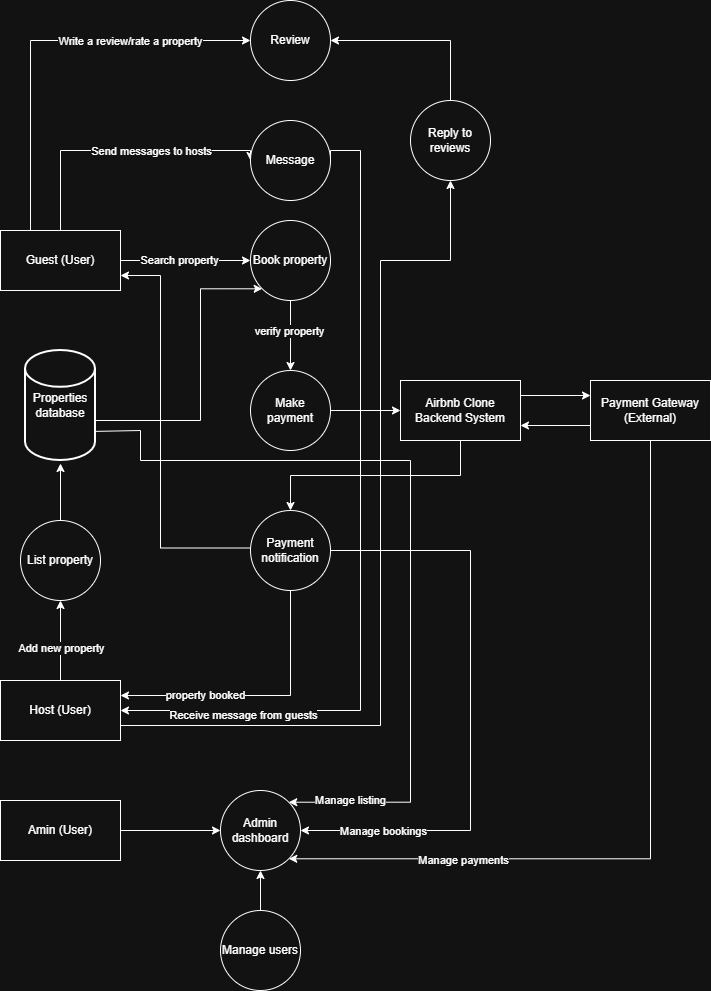

The diagram above was exported from draw.io. Its source (the exported page's mxGraphModel, read from the mxfile embedded in the PNG):
<mxGraphModel dx="1426" dy="743" grid="1" gridSize="10" guides="1" tooltips="1" connect="1" arrows="1" fold="1" page="1" pageScale="1" pageWidth="850" pageHeight="1100" math="0" shadow="0">
  <root>
    <mxCell id="0" />
    <mxCell id="1" parent="0" />
    <mxCell id="DaQoYThh1wI-NCMyrVTA-13" style="edgeStyle=orthogonalEdgeStyle;rounded=0;orthogonalLoop=1;jettySize=auto;html=1;entryX=0;entryY=0.5;entryDx=0;entryDy=0;" edge="1" parent="1" source="DaQoYThh1wI-NCMyrVTA-1">
      <mxGeometry relative="1" as="geometry">
        <mxPoint x="330" y="320" as="targetPoint" />
      </mxGeometry>
    </mxCell>
    <mxCell id="DaQoYThh1wI-NCMyrVTA-17" value="Search property" style="edgeLabel;html=1;align=center;verticalAlign=middle;resizable=0;points=[];" vertex="1" connectable="0" parent="DaQoYThh1wI-NCMyrVTA-13">
      <mxGeometry x="-0.1077" y="1" relative="1" as="geometry">
        <mxPoint as="offset" />
      </mxGeometry>
    </mxCell>
    <mxCell id="DaQoYThh1wI-NCMyrVTA-41" style="edgeStyle=orthogonalEdgeStyle;rounded=0;orthogonalLoop=1;jettySize=auto;html=1;entryX=0;entryY=0.5;entryDx=0;entryDy=0;" edge="1" parent="1" source="DaQoYThh1wI-NCMyrVTA-1" target="DaQoYThh1wI-NCMyrVTA-39">
      <mxGeometry relative="1" as="geometry">
        <Array as="points">
          <mxPoint x="140" y="210" />
        </Array>
      </mxGeometry>
    </mxCell>
    <mxCell id="DaQoYThh1wI-NCMyrVTA-45" value="Send messages to hosts" style="edgeLabel;html=1;align=center;verticalAlign=middle;resizable=0;points=[];" vertex="1" connectable="0" parent="DaQoYThh1wI-NCMyrVTA-41">
      <mxGeometry x="-0.0571" y="3" relative="1" as="geometry">
        <mxPoint x="38" y="3" as="offset" />
      </mxGeometry>
    </mxCell>
    <mxCell id="DaQoYThh1wI-NCMyrVTA-46" style="edgeStyle=orthogonalEdgeStyle;rounded=0;orthogonalLoop=1;jettySize=auto;html=1;exitX=0.25;exitY=0;exitDx=0;exitDy=0;entryX=0;entryY=0.5;entryDx=0;entryDy=0;" edge="1" parent="1" source="DaQoYThh1wI-NCMyrVTA-1" target="DaQoYThh1wI-NCMyrVTA-38">
      <mxGeometry relative="1" as="geometry" />
    </mxCell>
    <mxCell id="DaQoYThh1wI-NCMyrVTA-47" value="Write a review/rate a property" style="edgeLabel;html=1;align=center;verticalAlign=middle;resizable=0;points=[];" vertex="1" connectable="0" parent="DaQoYThh1wI-NCMyrVTA-46">
      <mxGeometry x="0.4098" relative="1" as="geometry">
        <mxPoint as="offset" />
      </mxGeometry>
    </mxCell>
    <mxCell id="DaQoYThh1wI-NCMyrVTA-1" value="Guest (User)" style="rounded=0;whiteSpace=wrap;html=1;" vertex="1" parent="1">
      <mxGeometry x="80" y="290" width="120" height="60" as="geometry" />
    </mxCell>
    <mxCell id="DaQoYThh1wI-NCMyrVTA-16" style="edgeStyle=orthogonalEdgeStyle;rounded=0;orthogonalLoop=1;jettySize=auto;html=1;exitX=0.5;exitY=1;exitDx=0;exitDy=0;entryX=0.5;entryY=0;entryDx=0;entryDy=0;" edge="1" parent="1" source="DaQoYThh1wI-NCMyrVTA-3" target="DaQoYThh1wI-NCMyrVTA-15">
      <mxGeometry relative="1" as="geometry" />
    </mxCell>
    <mxCell id="DaQoYThh1wI-NCMyrVTA-18" value="verify property" style="edgeLabel;html=1;align=center;verticalAlign=middle;resizable=0;points=[];" vertex="1" connectable="0" parent="DaQoYThh1wI-NCMyrVTA-16">
      <mxGeometry x="-0.1429" y="-2" relative="1" as="geometry">
        <mxPoint as="offset" />
      </mxGeometry>
    </mxCell>
    <mxCell id="DaQoYThh1wI-NCMyrVTA-3" value="Book property" style="ellipse;whiteSpace=wrap;html=1;aspect=fixed;" vertex="1" parent="1">
      <mxGeometry x="330" y="280" width="80" height="80" as="geometry" />
    </mxCell>
    <mxCell id="DaQoYThh1wI-NCMyrVTA-8" style="edgeStyle=orthogonalEdgeStyle;rounded=0;orthogonalLoop=1;jettySize=auto;html=1;exitX=1;exitY=0.25;exitDx=0;exitDy=0;entryX=0;entryY=0.25;entryDx=0;entryDy=0;" edge="1" parent="1" source="DaQoYThh1wI-NCMyrVTA-4" target="DaQoYThh1wI-NCMyrVTA-5">
      <mxGeometry relative="1" as="geometry" />
    </mxCell>
    <mxCell id="DaQoYThh1wI-NCMyrVTA-33" style="edgeStyle=orthogonalEdgeStyle;rounded=0;orthogonalLoop=1;jettySize=auto;html=1;exitX=0.5;exitY=1;exitDx=0;exitDy=0;" edge="1" parent="1" source="DaQoYThh1wI-NCMyrVTA-4" target="DaQoYThh1wI-NCMyrVTA-26">
      <mxGeometry relative="1" as="geometry" />
    </mxCell>
    <mxCell id="DaQoYThh1wI-NCMyrVTA-4" value="Airbnb Clone&lt;br&gt;Backend System" style="rounded=0;whiteSpace=wrap;html=1;" vertex="1" parent="1">
      <mxGeometry x="480" y="440" width="120" height="60" as="geometry" />
    </mxCell>
    <mxCell id="DaQoYThh1wI-NCMyrVTA-9" style="edgeStyle=orthogonalEdgeStyle;rounded=0;orthogonalLoop=1;jettySize=auto;html=1;exitX=0;exitY=0.75;exitDx=0;exitDy=0;entryX=1;entryY=0.75;entryDx=0;entryDy=0;" edge="1" parent="1" source="DaQoYThh1wI-NCMyrVTA-5" target="DaQoYThh1wI-NCMyrVTA-4">
      <mxGeometry relative="1" as="geometry" />
    </mxCell>
    <mxCell id="DaQoYThh1wI-NCMyrVTA-61" style="edgeStyle=orthogonalEdgeStyle;rounded=0;orthogonalLoop=1;jettySize=auto;html=1;entryX=1;entryY=1;entryDx=0;entryDy=0;" edge="1" parent="1" source="DaQoYThh1wI-NCMyrVTA-5" target="DaQoYThh1wI-NCMyrVTA-51">
      <mxGeometry relative="1" as="geometry">
        <Array as="points">
          <mxPoint x="730" y="918" />
        </Array>
      </mxGeometry>
    </mxCell>
    <mxCell id="DaQoYThh1wI-NCMyrVTA-62" value="Manage payments" style="edgeLabel;html=1;align=center;verticalAlign=middle;resizable=0;points=[];" vertex="1" connectable="0" parent="DaQoYThh1wI-NCMyrVTA-61">
      <mxGeometry x="0.5545" y="1" relative="1" as="geometry">
        <mxPoint as="offset" />
      </mxGeometry>
    </mxCell>
    <mxCell id="DaQoYThh1wI-NCMyrVTA-5" value="Payment Gateway (External)" style="rounded=0;whiteSpace=wrap;html=1;" vertex="1" parent="1">
      <mxGeometry x="670" y="440" width="120" height="60" as="geometry" />
    </mxCell>
    <mxCell id="DaQoYThh1wI-NCMyrVTA-31" style="edgeStyle=orthogonalEdgeStyle;rounded=0;orthogonalLoop=1;jettySize=auto;html=1;exitX=1;exitY=0.5;exitDx=0;exitDy=0;entryX=0;entryY=0.5;entryDx=0;entryDy=0;" edge="1" parent="1" source="DaQoYThh1wI-NCMyrVTA-15" target="DaQoYThh1wI-NCMyrVTA-4">
      <mxGeometry relative="1" as="geometry" />
    </mxCell>
    <mxCell id="DaQoYThh1wI-NCMyrVTA-15" value="Make payment" style="ellipse;whiteSpace=wrap;html=1;aspect=fixed;" vertex="1" parent="1">
      <mxGeometry x="330" y="430" width="80" height="80" as="geometry" />
    </mxCell>
    <mxCell id="DaQoYThh1wI-NCMyrVTA-24" style="edgeStyle=orthogonalEdgeStyle;rounded=0;orthogonalLoop=1;jettySize=auto;html=1;entryX=0.5;entryY=1;entryDx=0;entryDy=0;" edge="1" parent="1" source="DaQoYThh1wI-NCMyrVTA-19" target="DaQoYThh1wI-NCMyrVTA-20">
      <mxGeometry relative="1" as="geometry" />
    </mxCell>
    <mxCell id="DaQoYThh1wI-NCMyrVTA-37" value="Add new property" style="edgeLabel;html=1;align=center;verticalAlign=middle;resizable=0;points=[];" vertex="1" connectable="0" parent="DaQoYThh1wI-NCMyrVTA-24">
      <mxGeometry x="-0.1857" relative="1" as="geometry">
        <mxPoint as="offset" />
      </mxGeometry>
    </mxCell>
    <mxCell id="DaQoYThh1wI-NCMyrVTA-48" style="edgeStyle=orthogonalEdgeStyle;rounded=0;orthogonalLoop=1;jettySize=auto;html=1;exitX=1;exitY=0.75;exitDx=0;exitDy=0;entryX=0.5;entryY=1;entryDx=0;entryDy=0;" edge="1" parent="1" source="DaQoYThh1wI-NCMyrVTA-19" target="DaQoYThh1wI-NCMyrVTA-49">
      <mxGeometry relative="1" as="geometry">
        <mxPoint x="500" y="110" as="targetPoint" />
        <Array as="points">
          <mxPoint x="460" y="785" />
          <mxPoint x="460" y="320" />
          <mxPoint x="530" y="320" />
        </Array>
      </mxGeometry>
    </mxCell>
    <mxCell id="DaQoYThh1wI-NCMyrVTA-19" value="Host (User)" style="rounded=0;whiteSpace=wrap;html=1;" vertex="1" parent="1">
      <mxGeometry x="80" y="740" width="120" height="60" as="geometry" />
    </mxCell>
    <mxCell id="DaQoYThh1wI-NCMyrVTA-20" value="List property" style="ellipse;whiteSpace=wrap;html=1;aspect=fixed;" vertex="1" parent="1">
      <mxGeometry x="100" y="580" width="80" height="80" as="geometry" />
    </mxCell>
    <mxCell id="DaQoYThh1wI-NCMyrVTA-34" style="edgeStyle=orthogonalEdgeStyle;rounded=0;orthogonalLoop=1;jettySize=auto;html=1;entryX=0;entryY=1;entryDx=0;entryDy=0;" edge="1" parent="1" source="DaQoYThh1wI-NCMyrVTA-22" target="DaQoYThh1wI-NCMyrVTA-3">
      <mxGeometry relative="1" as="geometry">
        <Array as="points">
          <mxPoint x="280" y="480" />
          <mxPoint x="280" y="348" />
        </Array>
      </mxGeometry>
    </mxCell>
    <mxCell id="DaQoYThh1wI-NCMyrVTA-59" style="edgeStyle=orthogonalEdgeStyle;rounded=0;orthogonalLoop=1;jettySize=auto;html=1;exitX=0.943;exitY=0.736;exitDx=0;exitDy=0;exitPerimeter=0;entryX=1;entryY=0;entryDx=0;entryDy=0;" edge="1" parent="1" source="DaQoYThh1wI-NCMyrVTA-22" target="DaQoYThh1wI-NCMyrVTA-51">
      <mxGeometry relative="1" as="geometry">
        <Array as="points">
          <mxPoint x="220" y="490" />
          <mxPoint x="220" y="520" />
          <mxPoint x="490" y="520" />
          <mxPoint x="490" y="862" />
        </Array>
      </mxGeometry>
    </mxCell>
    <mxCell id="DaQoYThh1wI-NCMyrVTA-60" value="Manage listing" style="edgeLabel;html=1;align=center;verticalAlign=middle;resizable=0;points=[];" vertex="1" connectable="0" parent="DaQoYThh1wI-NCMyrVTA-59">
      <mxGeometry x="0.8501" relative="1" as="geometry">
        <mxPoint x="1" y="-2" as="offset" />
      </mxGeometry>
    </mxCell>
    <mxCell id="DaQoYThh1wI-NCMyrVTA-22" value="Properties database" style="strokeWidth=2;html=1;shape=mxgraph.flowchart.database;whiteSpace=wrap;" vertex="1" parent="1">
      <mxGeometry x="105" y="410" width="70" height="110" as="geometry" />
    </mxCell>
    <mxCell id="DaQoYThh1wI-NCMyrVTA-28" style="edgeStyle=orthogonalEdgeStyle;rounded=0;orthogonalLoop=1;jettySize=auto;html=1;exitX=0.5;exitY=1;exitDx=0;exitDy=0;entryX=1;entryY=0.25;entryDx=0;entryDy=0;" edge="1" parent="1" source="DaQoYThh1wI-NCMyrVTA-26" target="DaQoYThh1wI-NCMyrVTA-19">
      <mxGeometry relative="1" as="geometry">
        <mxPoint x="520" y="720" as="targetPoint" />
      </mxGeometry>
    </mxCell>
    <mxCell id="DaQoYThh1wI-NCMyrVTA-63" value="property booked" style="edgeLabel;html=1;align=center;verticalAlign=middle;resizable=0;points=[];" vertex="1" connectable="0" parent="DaQoYThh1wI-NCMyrVTA-28">
      <mxGeometry x="0.3891" y="1" relative="1" as="geometry">
        <mxPoint y="-2" as="offset" />
      </mxGeometry>
    </mxCell>
    <mxCell id="DaQoYThh1wI-NCMyrVTA-40" style="edgeStyle=orthogonalEdgeStyle;rounded=0;orthogonalLoop=1;jettySize=auto;html=1;entryX=1;entryY=0.75;entryDx=0;entryDy=0;" edge="1" parent="1" target="DaQoYThh1wI-NCMyrVTA-1">
      <mxGeometry relative="1" as="geometry">
        <mxPoint x="360" y="607.5" as="sourcePoint" />
        <mxPoint x="230" y="332.5" as="targetPoint" />
        <Array as="points">
          <mxPoint x="240" y="608" />
          <mxPoint x="240" y="335" />
        </Array>
      </mxGeometry>
    </mxCell>
    <mxCell id="DaQoYThh1wI-NCMyrVTA-64" style="edgeStyle=orthogonalEdgeStyle;rounded=0;orthogonalLoop=1;jettySize=auto;html=1;exitX=1;exitY=0.5;exitDx=0;exitDy=0;entryX=1;entryY=0.5;entryDx=0;entryDy=0;" edge="1" parent="1" source="DaQoYThh1wI-NCMyrVTA-26" target="DaQoYThh1wI-NCMyrVTA-51">
      <mxGeometry relative="1" as="geometry">
        <mxPoint x="540" y="820" as="targetPoint" />
        <Array as="points">
          <mxPoint x="550" y="610" />
          <mxPoint x="550" y="890" />
        </Array>
      </mxGeometry>
    </mxCell>
    <mxCell id="DaQoYThh1wI-NCMyrVTA-66" value="Manage bookings" style="edgeLabel;html=1;align=center;verticalAlign=middle;resizable=0;points=[];" vertex="1" connectable="0" parent="DaQoYThh1wI-NCMyrVTA-64">
      <mxGeometry x="0.722" y="3" relative="1" as="geometry">
        <mxPoint y="-3" as="offset" />
      </mxGeometry>
    </mxCell>
    <mxCell id="DaQoYThh1wI-NCMyrVTA-26" value="Payment notification" style="ellipse;whiteSpace=wrap;html=1;aspect=fixed;" vertex="1" parent="1">
      <mxGeometry x="330" y="570" width="80" height="80" as="geometry" />
    </mxCell>
    <mxCell id="DaQoYThh1wI-NCMyrVTA-36" style="edgeStyle=orthogonalEdgeStyle;rounded=0;orthogonalLoop=1;jettySize=auto;html=1;" edge="1" parent="1" source="DaQoYThh1wI-NCMyrVTA-20">
      <mxGeometry relative="1" as="geometry">
        <mxPoint x="140" y="523" as="targetPoint" />
        <Array as="points">
          <mxPoint x="138" y="590" />
          <mxPoint x="138" y="590" />
        </Array>
      </mxGeometry>
    </mxCell>
    <mxCell id="DaQoYThh1wI-NCMyrVTA-38" value="Review" style="ellipse;whiteSpace=wrap;html=1;aspect=fixed;" vertex="1" parent="1">
      <mxGeometry x="330" y="60" width="80" height="80" as="geometry" />
    </mxCell>
    <mxCell id="DaQoYThh1wI-NCMyrVTA-42" style="edgeStyle=orthogonalEdgeStyle;rounded=0;orthogonalLoop=1;jettySize=auto;html=1;exitX=1;exitY=0.5;exitDx=0;exitDy=0;" edge="1" parent="1" source="DaQoYThh1wI-NCMyrVTA-39">
      <mxGeometry relative="1" as="geometry">
        <mxPoint x="200" y="770" as="targetPoint" />
        <Array as="points">
          <mxPoint x="410" y="210" />
          <mxPoint x="440" y="210" />
          <mxPoint x="440" y="770" />
          <mxPoint x="200" y="770" />
        </Array>
      </mxGeometry>
    </mxCell>
    <mxCell id="DaQoYThh1wI-NCMyrVTA-44" value="Receive message from guests" style="edgeLabel;html=1;align=center;verticalAlign=middle;resizable=0;points=[];" vertex="1" connectable="0" parent="DaQoYThh1wI-NCMyrVTA-42">
      <mxGeometry x="0.7095" y="4" relative="1" as="geometry">
        <mxPoint as="offset" />
      </mxGeometry>
    </mxCell>
    <mxCell id="DaQoYThh1wI-NCMyrVTA-39" value="Message" style="ellipse;whiteSpace=wrap;html=1;aspect=fixed;" vertex="1" parent="1">
      <mxGeometry x="330" y="180" width="80" height="80" as="geometry" />
    </mxCell>
    <mxCell id="DaQoYThh1wI-NCMyrVTA-50" style="edgeStyle=orthogonalEdgeStyle;rounded=0;orthogonalLoop=1;jettySize=auto;html=1;entryX=1;entryY=0.5;entryDx=0;entryDy=0;" edge="1" parent="1" source="DaQoYThh1wI-NCMyrVTA-49" target="DaQoYThh1wI-NCMyrVTA-38">
      <mxGeometry relative="1" as="geometry">
        <Array as="points">
          <mxPoint x="530" y="100" />
        </Array>
      </mxGeometry>
    </mxCell>
    <mxCell id="DaQoYThh1wI-NCMyrVTA-49" value="Reply to reviews" style="ellipse;whiteSpace=wrap;html=1;aspect=fixed;" vertex="1" parent="1">
      <mxGeometry x="490" y="160" width="80" height="80" as="geometry" />
    </mxCell>
    <mxCell id="DaQoYThh1wI-NCMyrVTA-51" value="Admin dashboard" style="ellipse;whiteSpace=wrap;html=1;aspect=fixed;" vertex="1" parent="1">
      <mxGeometry x="300" y="850" width="80" height="80" as="geometry" />
    </mxCell>
    <mxCell id="DaQoYThh1wI-NCMyrVTA-57" style="edgeStyle=orthogonalEdgeStyle;rounded=0;orthogonalLoop=1;jettySize=auto;html=1;entryX=0;entryY=0.5;entryDx=0;entryDy=0;" edge="1" parent="1" source="DaQoYThh1wI-NCMyrVTA-52" target="DaQoYThh1wI-NCMyrVTA-51">
      <mxGeometry relative="1" as="geometry" />
    </mxCell>
    <mxCell id="DaQoYThh1wI-NCMyrVTA-52" value="Amin (User)" style="rounded=0;whiteSpace=wrap;html=1;" vertex="1" parent="1">
      <mxGeometry x="80" y="860" width="120" height="60" as="geometry" />
    </mxCell>
    <mxCell id="DaQoYThh1wI-NCMyrVTA-65" style="edgeStyle=orthogonalEdgeStyle;rounded=0;orthogonalLoop=1;jettySize=auto;html=1;entryX=0.5;entryY=1;entryDx=0;entryDy=0;" edge="1" parent="1" source="DaQoYThh1wI-NCMyrVTA-54" target="DaQoYThh1wI-NCMyrVTA-51">
      <mxGeometry relative="1" as="geometry" />
    </mxCell>
    <mxCell id="DaQoYThh1wI-NCMyrVTA-54" value="Manage users" style="ellipse;whiteSpace=wrap;html=1;aspect=fixed;" vertex="1" parent="1">
      <mxGeometry x="300" y="970" width="80" height="80" as="geometry" />
    </mxCell>
  </root>
</mxGraphModel>